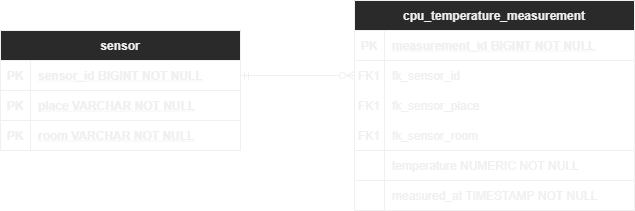

The diagram above was exported from draw.io. Its source (the exported page's mxGraphModel, read from the mxfile embedded in the PNG):
<mxGraphModel dx="1102" dy="857" grid="1" gridSize="10" guides="1" tooltips="1" connect="1" arrows="1" fold="1" page="1" pageScale="1" pageWidth="827" pageHeight="1169" math="0" shadow="0">
  <root>
    <mxCell id="0" />
    <mxCell id="1" parent="0" />
    <mxCell id="Yelv7p8Rt8dBYzsBSTDe-51" value="sensor" style="shape=table;startSize=30;container=1;collapsible=1;childLayout=tableLayout;fixedRows=1;rowLines=0;fontStyle=1;align=center;resizeLast=1;strokeColor=default;" parent="1" vertex="1">
      <mxGeometry x="36" y="875" width="240" height="120" as="geometry" />
    </mxCell>
    <mxCell id="Yelv7p8Rt8dBYzsBSTDe-52" value="" style="shape=tableRow;horizontal=0;startSize=0;swimlaneHead=0;swimlaneBody=0;fillColor=none;collapsible=0;dropTarget=0;points=[[0,0.5],[1,0.5]];portConstraint=eastwest;top=0;left=0;right=0;bottom=1;" parent="Yelv7p8Rt8dBYzsBSTDe-51" vertex="1">
      <mxGeometry y="30" width="240" height="30" as="geometry" />
    </mxCell>
    <mxCell id="Yelv7p8Rt8dBYzsBSTDe-53" value="PK" style="shape=partialRectangle;connectable=0;fillColor=none;top=0;left=0;bottom=0;right=0;fontStyle=1;overflow=hidden;" parent="Yelv7p8Rt8dBYzsBSTDe-52" vertex="1">
      <mxGeometry width="30" height="30" as="geometry">
        <mxRectangle width="30" height="30" as="alternateBounds" />
      </mxGeometry>
    </mxCell>
    <mxCell id="Yelv7p8Rt8dBYzsBSTDe-54" value="sensor_id BIGINT NOT NULL" style="shape=partialRectangle;connectable=0;fillColor=none;top=0;left=0;bottom=0;right=0;align=left;spacingLeft=6;fontStyle=5;overflow=hidden;" parent="Yelv7p8Rt8dBYzsBSTDe-52" vertex="1">
      <mxGeometry x="30" width="210" height="30" as="geometry">
        <mxRectangle width="210" height="30" as="alternateBounds" />
      </mxGeometry>
    </mxCell>
    <mxCell id="2" value="" style="shape=partialRectangle;collapsible=0;dropTarget=0;pointerEvents=0;fillColor=none;top=0;left=0;bottom=1;right=0;points=[[0,0.5],[1,0.5]];portConstraint=eastwest;" parent="Yelv7p8Rt8dBYzsBSTDe-51" vertex="1">
      <mxGeometry y="60" width="240" height="30" as="geometry" />
    </mxCell>
    <mxCell id="3" value="PK" style="shape=partialRectangle;connectable=0;fillColor=none;top=0;left=0;bottom=0;right=0;fontStyle=1;overflow=hidden;" parent="2" vertex="1">
      <mxGeometry width="30" height="30" as="geometry">
        <mxRectangle width="30" height="30" as="alternateBounds" />
      </mxGeometry>
    </mxCell>
    <mxCell id="4" value="place VARCHAR NOT NULL" style="shape=partialRectangle;connectable=0;fillColor=none;top=0;left=0;bottom=0;right=0;align=left;spacingLeft=6;fontStyle=5;overflow=hidden;" parent="2" vertex="1">
      <mxGeometry x="30" width="210" height="30" as="geometry">
        <mxRectangle width="210" height="30" as="alternateBounds" />
      </mxGeometry>
    </mxCell>
    <mxCell id="5" value="" style="shape=partialRectangle;collapsible=0;dropTarget=0;pointerEvents=0;fillColor=none;top=0;left=0;bottom=1;right=0;points=[[0,0.5],[1,0.5]];portConstraint=eastwest;" parent="Yelv7p8Rt8dBYzsBSTDe-51" vertex="1">
      <mxGeometry y="90" width="240" height="30" as="geometry" />
    </mxCell>
    <mxCell id="6" value="PK" style="shape=partialRectangle;connectable=0;fillColor=none;top=0;left=0;bottom=0;right=0;fontStyle=1;overflow=hidden;" parent="5" vertex="1">
      <mxGeometry width="30" height="30" as="geometry">
        <mxRectangle width="30" height="30" as="alternateBounds" />
      </mxGeometry>
    </mxCell>
    <mxCell id="7" value="room VARCHAR NOT NULL" style="shape=partialRectangle;connectable=0;fillColor=none;top=0;left=0;bottom=0;right=0;align=left;spacingLeft=6;fontStyle=5;overflow=hidden;" parent="5" vertex="1">
      <mxGeometry x="30" width="210" height="30" as="geometry">
        <mxRectangle width="210" height="30" as="alternateBounds" />
      </mxGeometry>
    </mxCell>
    <mxCell id="Yelv7p8Rt8dBYzsBSTDe-64" value="cpu_temperature_measurement" style="shape=table;startSize=30;container=1;collapsible=1;childLayout=tableLayout;fixedRows=1;rowLines=0;fontStyle=1;align=center;resizeLast=1;" parent="1" vertex="1">
      <mxGeometry x="390" y="845" width="280" height="210" as="geometry">
        <mxRectangle x="360" y="920" width="120" height="30" as="alternateBounds" />
      </mxGeometry>
    </mxCell>
    <mxCell id="Yelv7p8Rt8dBYzsBSTDe-65" value="" style="shape=tableRow;horizontal=0;startSize=0;swimlaneHead=0;swimlaneBody=0;fillColor=none;collapsible=0;dropTarget=0;points=[[0,0.5],[1,0.5]];portConstraint=eastwest;top=0;left=0;right=0;bottom=1;" parent="Yelv7p8Rt8dBYzsBSTDe-64" vertex="1">
      <mxGeometry y="30" width="280" height="30" as="geometry" />
    </mxCell>
    <mxCell id="Yelv7p8Rt8dBYzsBSTDe-66" value="PK" style="shape=partialRectangle;connectable=0;fillColor=none;top=0;left=0;bottom=0;right=0;fontStyle=1;overflow=hidden;" parent="Yelv7p8Rt8dBYzsBSTDe-65" vertex="1">
      <mxGeometry width="30" height="30" as="geometry">
        <mxRectangle width="30" height="30" as="alternateBounds" />
      </mxGeometry>
    </mxCell>
    <mxCell id="Yelv7p8Rt8dBYzsBSTDe-67" value="measurement_id BIGINT NOT NULL" style="shape=partialRectangle;connectable=0;fillColor=none;top=0;left=0;bottom=0;right=0;align=left;spacingLeft=6;fontStyle=5;overflow=hidden;" parent="Yelv7p8Rt8dBYzsBSTDe-65" vertex="1">
      <mxGeometry x="30" width="250" height="30" as="geometry">
        <mxRectangle width="250" height="30" as="alternateBounds" />
      </mxGeometry>
    </mxCell>
    <mxCell id="14" value="" style="shape=partialRectangle;collapsible=0;dropTarget=0;pointerEvents=0;fillColor=none;top=0;left=0;bottom=0;right=0;points=[[0,0.5],[1,0.5]];portConstraint=eastwest;" parent="Yelv7p8Rt8dBYzsBSTDe-64" vertex="1">
      <mxGeometry y="60" width="280" height="30" as="geometry" />
    </mxCell>
    <mxCell id="15" value="FK1" style="shape=partialRectangle;connectable=0;fillColor=none;top=0;left=0;bottom=0;right=0;fontStyle=0;overflow=hidden;" parent="14" vertex="1">
      <mxGeometry width="30" height="30" as="geometry">
        <mxRectangle width="30" height="30" as="alternateBounds" />
      </mxGeometry>
    </mxCell>
    <mxCell id="16" value="fk_sensor_id" style="shape=partialRectangle;connectable=0;fillColor=none;top=0;left=0;bottom=0;right=0;align=left;spacingLeft=6;fontStyle=0;overflow=hidden;" parent="14" vertex="1">
      <mxGeometry x="30" width="250" height="30" as="geometry">
        <mxRectangle width="250" height="30" as="alternateBounds" />
      </mxGeometry>
    </mxCell>
    <mxCell id="17" value="" style="shape=partialRectangle;collapsible=0;dropTarget=0;pointerEvents=0;fillColor=none;top=0;left=0;bottom=0;right=0;points=[[0,0.5],[1,0.5]];portConstraint=eastwest;" parent="Yelv7p8Rt8dBYzsBSTDe-64" vertex="1">
      <mxGeometry y="90" width="280" height="30" as="geometry" />
    </mxCell>
    <mxCell id="18" value="FK1" style="shape=partialRectangle;connectable=0;fillColor=none;top=0;left=0;bottom=0;right=0;fontStyle=0;overflow=hidden;" parent="17" vertex="1">
      <mxGeometry width="30" height="30" as="geometry">
        <mxRectangle width="30" height="30" as="alternateBounds" />
      </mxGeometry>
    </mxCell>
    <mxCell id="19" value="fk_sensor_place" style="shape=partialRectangle;connectable=0;fillColor=none;top=0;left=0;bottom=0;right=0;align=left;spacingLeft=6;fontStyle=0;overflow=hidden;" parent="17" vertex="1">
      <mxGeometry x="30" width="250" height="30" as="geometry">
        <mxRectangle width="250" height="30" as="alternateBounds" />
      </mxGeometry>
    </mxCell>
    <mxCell id="11" value="" style="shape=partialRectangle;collapsible=0;dropTarget=0;pointerEvents=0;fillColor=none;top=0;left=0;bottom=0;right=0;points=[[0,0.5],[1,0.5]];portConstraint=eastwest;" parent="Yelv7p8Rt8dBYzsBSTDe-64" vertex="1">
      <mxGeometry y="120" width="280" height="30" as="geometry" />
    </mxCell>
    <mxCell id="12" value="FK1" style="shape=partialRectangle;connectable=0;fillColor=none;top=0;left=0;bottom=0;right=0;fontStyle=0;overflow=hidden;" parent="11" vertex="1">
      <mxGeometry width="30" height="30" as="geometry">
        <mxRectangle width="30" height="30" as="alternateBounds" />
      </mxGeometry>
    </mxCell>
    <mxCell id="13" value="fk_sensor_room" style="shape=partialRectangle;connectable=0;fillColor=none;top=0;left=0;bottom=0;right=0;align=left;spacingLeft=6;fontStyle=0;overflow=hidden;" parent="11" vertex="1">
      <mxGeometry x="30" width="250" height="30" as="geometry">
        <mxRectangle width="250" height="30" as="alternateBounds" />
      </mxGeometry>
    </mxCell>
    <mxCell id="Yelv7p8Rt8dBYzsBSTDe-71" value="" style="shape=tableRow;horizontal=0;startSize=0;swimlaneHead=0;swimlaneBody=0;fillColor=none;collapsible=0;dropTarget=0;points=[[0,0.5],[1,0.5]];portConstraint=eastwest;top=0;left=0;right=0;bottom=0;" parent="Yelv7p8Rt8dBYzsBSTDe-64" vertex="1">
      <mxGeometry y="150" width="280" height="30" as="geometry" />
    </mxCell>
    <mxCell id="Yelv7p8Rt8dBYzsBSTDe-72" value="" style="shape=partialRectangle;connectable=0;fillColor=none;top=0;left=0;bottom=0;right=0;editable=1;overflow=hidden;" parent="Yelv7p8Rt8dBYzsBSTDe-71" vertex="1">
      <mxGeometry width="30" height="30" as="geometry">
        <mxRectangle width="30" height="30" as="alternateBounds" />
      </mxGeometry>
    </mxCell>
    <mxCell id="Yelv7p8Rt8dBYzsBSTDe-73" value="temperature NUMERIC NOT NULL" style="shape=partialRectangle;connectable=0;fillColor=none;top=0;left=0;bottom=0;right=0;align=left;spacingLeft=6;overflow=hidden;" parent="Yelv7p8Rt8dBYzsBSTDe-71" vertex="1">
      <mxGeometry x="30" width="250" height="30" as="geometry">
        <mxRectangle width="250" height="30" as="alternateBounds" />
      </mxGeometry>
    </mxCell>
    <mxCell id="Yelv7p8Rt8dBYzsBSTDe-74" value="" style="shape=tableRow;horizontal=0;startSize=0;swimlaneHead=0;swimlaneBody=0;fillColor=none;collapsible=0;dropTarget=0;points=[[0,0.5],[1,0.5]];portConstraint=eastwest;top=0;left=0;right=0;bottom=0;" parent="Yelv7p8Rt8dBYzsBSTDe-64" vertex="1">
      <mxGeometry y="180" width="280" height="30" as="geometry" />
    </mxCell>
    <mxCell id="Yelv7p8Rt8dBYzsBSTDe-75" value="" style="shape=partialRectangle;connectable=0;fillColor=none;top=0;left=0;bottom=0;right=0;editable=1;overflow=hidden;" parent="Yelv7p8Rt8dBYzsBSTDe-74" vertex="1">
      <mxGeometry width="30" height="30" as="geometry">
        <mxRectangle width="30" height="30" as="alternateBounds" />
      </mxGeometry>
    </mxCell>
    <mxCell id="Yelv7p8Rt8dBYzsBSTDe-76" value="measured_at TIMESTAMP NOT NULL" style="shape=partialRectangle;connectable=0;fillColor=none;top=0;left=0;bottom=0;right=0;align=left;spacingLeft=6;overflow=hidden;" parent="Yelv7p8Rt8dBYzsBSTDe-74" vertex="1">
      <mxGeometry x="30" width="250" height="30" as="geometry">
        <mxRectangle width="250" height="30" as="alternateBounds" />
      </mxGeometry>
    </mxCell>
    <mxCell id="Yelv7p8Rt8dBYzsBSTDe-80" style="rounded=0;orthogonalLoop=1;jettySize=auto;html=1;exitX=1;exitY=0.5;exitDx=0;exitDy=0;endArrow=ERzeroToMany;endFill=0;edgeStyle=orthogonalEdgeStyle;startArrow=ERmandOne;startFill=0;entryX=0;entryY=0.5;entryDx=0;entryDy=0;" parent="1" source="Yelv7p8Rt8dBYzsBSTDe-52" target="14" edge="1">
      <mxGeometry relative="1" as="geometry">
        <mxPoint x="390" y="950" as="targetPoint" />
      </mxGeometry>
    </mxCell>
  </root>
</mxGraphModel>